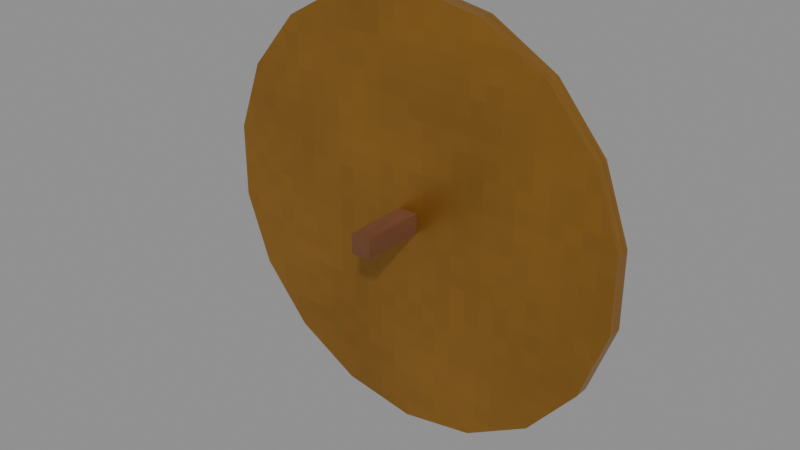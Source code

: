 # Source: scudo_acheo.blend  (saved by Blender 5.3.31; exported with 4.5.12 LTS)
import bpy
from mathutils import Matrix  # noqa: F401  (used for matrix-valued properties, if any)

bpy.ops.wm.read_factory_settings(use_empty=True)
scene = bpy.context.scene
scene.name = 'Scene'

# ---- images (referenced by path relative to the original .blend; pixels are not part of the script)
import os
ASSET_DIR = os.environ.get("B2B_ASSET_DIR", "")  # directory of the original .blend (textures are referenced by path, not embedded)
HERE = os.path.dirname(os.path.abspath(__file__))  # packed textures are extracted next to this script under _unpacked/

def load_image(name, relpath, width, height, colorspace="sRGB"):
    """Load a texture the original file referenced (path relative to the .blend, or extracted next to this script)."""
    p = next((c for c in (os.path.join(HERE, relpath), os.path.join(ASSET_DIR, relpath)) if relpath and os.path.exists(c)), "")
    if p:
        img = bpy.data.images.load(p, check_existing=True)
        img.name = name
    else:  # same state as the original file: an image datablock whose file is absent (Cycles renders it pink)
        img = bpy.data.images.new(name, width, height)
        img.source = "FILE"
        img.filepath = "//" + (relpath or name)
    img.colorspace_settings.name = colorspace
    return img
img_t_odyssey_palette_basecolor_png = load_image('T_Odyssey_Palette_BaseColor.png', '_unpacked/T_Odyssey_Palette_BaseColor.9b2cdac7.png', 256, 256, 'sRGB')
img_t_odyssey_palette_orm_png = load_image('T_Odyssey_Palette_ORM.png', '_unpacked/T_Odyssey_Palette_ORM.ecff35f3.png', 256, 256, 'Non-Color')

# ---- materials (node trees are filled in below, after node groups)
mat_m_odyssey_palette = bpy.data.materials.new('M_Odyssey_Palette')

# ---- material node trees
mat_m_odyssey_palette.use_nodes = True; mat_m_odyssey_palette.node_tree.nodes.clear()
_N = mat_m_odyssey_palette.node_tree.nodes; _L = mat_m_odyssey_palette.node_tree.links
n0 = _N.new('ShaderNodeBsdfPrincipled'); n0.name = 'Principled BSDF'; n0.location = (-200, 100)
n0.inputs[10].default_value = 0.005
n1 = _N.new('ShaderNodeOutputMaterial'); n1.name = 'Material Output'; n1.location = (200, 100)
n2 = _N.new('ShaderNodeTexImage'); n2.name = 'Image Texture'; n2.location = (-600, 300)
n2.image = img_t_odyssey_palette_basecolor_png
n2.interpolation = 'Closest'
n3 = _N.new('ShaderNodeTexImage'); n3.name = 'Image Texture.001'; n3.location = (-600, -50)
n3.image = img_t_odyssey_palette_orm_png
n3.interpolation = 'Closest'
n4 = _N.new('ShaderNodeSeparateColor'); n4.name = 'Separate Color'; n4.location = (-300, -50)
_L.new(n0.outputs[0], n1.inputs[0])
_L.new(n2.outputs[0], n0.inputs[0])
_L.new(n3.outputs[0], n4.inputs[0])
_L.new(n4.outputs[1], n0.inputs[2])
_L.new(n4.outputs[2], n0.inputs[1])
n1.is_active_output = True

# ---- meshes
me_sm_scudo_acheo = bpy.data.meshes.new('SM_scudo_acheo')
me_sm_scudo_acheo.from_pydata([(0.0, -0.03, 0.0), (0.0, -1.863e-08, 0.0), (0.1478, -0.03, 0.02605), (0.1478, -1.863e-08, 0.02605), (0.2777, -0.03, 0.1011), (0.2777, -1.49e-08, 0.1011), (0.3741, -0.03, 0.216), (0.3741, -9.313e-09, 0.216), (0.4254, -0.03, 0.357), (0.4254, -3.725e-09, 0.357), (0.4254, -0.03, 0.507), (0.4254, 3.725e-09, 0.507), (0.3741, -0.03, 0.648), (0.3741, 9.313e-09, 0.648), (0.2777, -0.03, 0.7629), (0.2777, 1.49e-08, 0.7629), (0.1478, -0.03, 0.8379), (0.1478, 1.863e-08, 0.8379), (0.0, -0.03, 0.864), (0.0, 1.863e-08, 0.864), (-0.1478, -0.03, 0.8379), (-0.1478, 1.863e-08, 0.8379), (-0.2777, -0.03, 0.7629), (-0.2777, 1.49e-08, 0.7629), (-0.3741, -0.03, 0.648), (-0.3741, 9.313e-09, 0.648), (-0.4254, -0.03, 0.507), (-0.4254, 3.725e-09, 0.507), (-0.4254, -0.03, 0.357), (-0.4254, -3.725e-09, 0.357), (-0.3741, -0.03, 0.216), (-0.3741, -9.313e-09, 0.216), (-0.2777, -0.03, 0.1011), (-0.2777, -1.49e-08, 0.1011), (-0.1478, -0.03, 0.02605), (-0.1478, -1.863e-08, 0.02605), (0.0, -1.748e-08, 0.032), (0.0, 0.035, 0.062), (0.1368, -1.643e-08, 0.05612), (0.1265, 0.035, 0.08431), (0.2571, -1.339e-08, 0.1256), (0.2378, 0.035, 0.1486), (0.3464, -8.742e-09, 0.232), (0.3204, 0.035, 0.247), (0.3939, -3.036e-09, 0.3625), (0.3644, 0.035, 0.3678), (0.3939, 3.036e-09, 0.5015), (0.3644, 0.035, 0.4962), (0.3464, 8.742e-09, 0.632), (0.3204, 0.035, 0.617), (0.2571, 1.339e-08, 0.7384), (0.2378, 0.035, 0.7154), (0.1368, 1.643e-08, 0.8079), (0.1265, 0.035, 0.7797), (0.0, 1.748e-08, 0.832), (0.0, 0.035, 0.802), (-0.1368, 1.643e-08, 0.8079), (-0.1265, 0.035, 0.7797), (-0.2571, 1.339e-08, 0.7384), (-0.2378, 0.035, 0.7154), (-0.3464, 8.742e-09, 0.632), (-0.3204, 0.035, 0.617), (-0.3939, 3.036e-09, 0.5015), (-0.3644, 0.035, 0.4962), (-0.3939, -3.036e-09, 0.3625), (-0.3644, 0.035, 0.3678), (-0.3464, -8.742e-09, 0.232), (-0.3204, 0.035, 0.247), (-0.2571, -1.339e-08, 0.1256), (-0.2378, 0.035, 0.1486), (-0.1368, -1.643e-08, 0.05612), (-0.1265, 0.035, 0.08431), (0.0, 0.035, 0.3564), (0.0, 0.055, 0.3816), (0.04444, 0.035, 0.3708), (0.02962, 0.055, 0.3912), (0.0719, 0.035, 0.4086), (0.04793, 0.055, 0.4164), (0.0719, 0.035, 0.4554), (0.04793, 0.055, 0.4476), (0.04444, 0.035, 0.4932), (0.02962, 0.055, 0.4728), (0.0, 0.035, 0.5076), (0.0, 0.055, 0.4824), (-0.04444, 0.035, 0.4932), (-0.02962, 0.055, 0.4728), (-0.0719, 0.035, 0.4554), (-0.04793, 0.055, 0.4476), (-0.0719, 0.035, 0.4086), (-0.04793, 0.055, 0.4164), (-0.04444, 0.035, 0.3708), (-0.02962, 0.055, 0.3912), (1.134e-17, 0.034, 0.6172), (-0.02869, 0.034, 0.5013), (-0.131, 0.034, 0.563), (-0.06926, 0.034, 0.4607), (-0.1852, 0.034, 0.432), (-0.06926, 0.034, 0.4033), (-0.131, 0.034, 0.301), (-0.02869, 0.034, 0.3627), (-3.402e-17, 0.034, 0.2468), (0.02869, 0.034, 0.3627), (0.131, 0.034, 0.301), (0.06926, 0.034, 0.4033), (0.1852, 0.034, 0.432), (0.06926, 0.034, 0.4607), (0.131, 0.034, 0.563), (0.02869, 0.034, 0.5013), (1.134e-17, 0.046, 0.6172), (-0.02869, 0.046, 0.5013), (-0.131, 0.046, 0.563), (-0.06926, 0.046, 0.4607), (-0.1852, 0.046, 0.432), (-0.06926, 0.046, 0.4033), (-0.131, 0.046, 0.301), (-0.02869, 0.046, 0.3627), (-3.402e-17, 0.046, 0.2468), (0.02869, 0.046, 0.3627), (0.131, 0.046, 0.301), (0.06926, 0.046, 0.4033), (0.1852, 0.046, 0.432), (0.06926, 0.046, 0.4607), (0.131, 0.046, 0.563), (0.02869, 0.046, 0.5013), (-0.02, -0.16, 0.452), (-0.02, 0.04, 0.452), (-0.02, -0.16, 0.412), (-0.02, 0.04, 0.412), (0.02, -0.16, 0.452), (0.02, 0.04, 0.452), (0.02, -0.16, 0.412), (0.02, 0.04, 0.412)], [], [(0, 1, 3, 2), (2, 3, 5, 4), (4, 5, 7, 6), (6, 7, 9, 8), (8, 9, 11, 10), (10, 11, 13, 12), (12, 13, 15, 14), (14, 15, 17, 16), (16, 17, 19, 18), (18, 19, 21, 20), (20, 21, 23, 22), (22, 23, 25, 24), (24, 25, 27, 26), (26, 27, 29, 28), (28, 29, 31, 30), (30, 31, 33, 32), (3, 1, 35, 33, 31, 29, 27, 25, 23, 21, 19, 17, 15, 13, 11, 9, 7, 5), (32, 33, 35, 34), (34, 35, 1, 0), (0, 2, 4, 6, 8, 10, 12, 14, 16, 18, 20, 22, 24, 26, 28, 30, 32, 34), (36, 37, 39, 38), (38, 39, 41, 40), (40, 41, 43, 42), (42, 43, 45, 44), (44, 45, 47, 46), (46, 47, 49, 48), (48, 49, 51, 50), (50, 51, 53, 52), (52, 53, 55, 54), (54, 55, 57, 56), (56, 57, 59, 58), (58, 59, 61, 60), (60, 61, 63, 62), (62, 63, 65, 64), (64, 65, 67, 66), (66, 67, 69, 68), (39, 37, 71, 69, 67, 65, 63, 61, 59, 57, 55, 53, 51, 49, 47, 45, 43, 41), (68, 69, 71, 70), (70, 71, 37, 36), (36, 38, 40, 42, 44, 46, 48, 50, 52, 54, 56, 58, 60, 62, 64, 66, 68, 70), (72, 73, 75, 74), (74, 75, 77, 76), (76, 77, 79, 78), (78, 79, 81, 80), (80, 81, 83, 82), (82, 83, 85, 84), (84, 85, 87, 86), (86, 87, 89, 88), (75, 73, 91, 89, 87, 85, 83, 81, 79, 77), (88, 89, 91, 90), (90, 91, 73, 72), (72, 74, 76, 78, 80, 82, 84, 86, 88, 90), (101, 93, 97), (115, 123, 119), (104, 120, 121, 105), (97, 113, 114, 98), (105, 121, 122, 106), (98, 114, 115, 99), (107, 123, 108, 92), (106, 122, 123, 107), (99, 115, 116, 100), (92, 108, 109, 93), (100, 116, 117, 101), (93, 109, 110, 94), (101, 117, 118, 102), (94, 110, 111, 95), (102, 118, 119, 103), (95, 111, 112, 96), (103, 119, 120, 104), (96, 112, 113, 97), (93, 107, 92), (107, 105, 106), (105, 103, 104), (103, 101, 102), (101, 99, 100), (99, 97, 98), (97, 95, 96), (95, 93, 94), (93, 105, 107), (105, 101, 103), (101, 97, 99), (97, 93, 95), (93, 101, 105), (123, 109, 108), (109, 111, 110), (111, 113, 112), (113, 115, 114), (115, 117, 116), (117, 119, 118), (119, 121, 120), (121, 123, 122), (123, 111, 109), (111, 115, 113), (115, 119, 117), (119, 123, 121), (123, 115, 111), (124, 125, 127, 126), (126, 127, 131, 130), (130, 131, 129, 128), (128, 129, 125, 124), (126, 130, 128, 124), (131, 127, 125, 129)])
me_sm_scudo_acheo.polygons.foreach_set('use_smooth', [0, 0, 0, 0, 0, 0, 0, 0, 0, 0, 0, 0, 0, 0, 0, 0, 0, 0, 0, 0, 0, 0, 0, 0, 0, 0, 0, 0, 0, 0, 0, 0, 0, 0, 0, 0, 0, 0, 0, 0, 1, 1, 1, 1, 1, 1, 1, 1, 0, 1, 1, 0, 0, 0, 0, 0, 0, 0, 0, 0, 0, 0, 0, 0, 0, 0, 0, 0, 0, 0, 0, 0, 0, 0, 0, 0, 0, 0, 0, 0, 0, 0, 0, 0, 0, 0, 0, 0, 0, 0, 0, 0, 0, 0, 0, 0, 0, 0, 0, 0, 0, 0])
_uv = me_sm_scudo_acheo.uv_layers.new(name='UVMap')
_uv.uv.foreach_set('vector', [0.1875, 0.7617, 0.1875, 0.8633, 0.2051, 0.8633, 0.2051, 0.7617, 0.2051, 0.7617, 0.2051, 0.8633, 0.2206, 0.8633, 0.2206, 0.7617, 0.1367, 0.7736, 0.2383, 0.7736, 0.2383, 0.7871, 0.1367, 0.7871, 0.1367, 0.7871, 0.2383, 0.7871, 0.2383, 0.8037, 0.1367, 0.8037, 0.1367, 0.8037, 0.2383, 0.8037, 0.2383, 0.8213, 0.1367, 0.8213, 0.1367, 0.8213, 0.2383, 0.8213, 0.2383, 0.8379, 0.1367, 0.8379, 0.1367, 0.8379, 0.2383, 0.8379, 0.2383, 0.8514, 0.1367, 0.8514, 0.2206, 0.7617, 0.2206, 0.8633, 0.2051, 0.8633, 0.2051, 0.7617, 0.2051, 0.7617, 0.2051, 0.8633, 0.1875, 0.8633, 0.1875, 0.7617, 0.1875, 0.7617, 0.1875, 0.8633, 0.1699, 0.8633, 0.1699, 0.7617, 0.1699, 0.7617, 0.1699, 0.8633, 0.1544, 0.8633, 0.1544, 0.7617, 0.1367, 0.8514, 0.2383, 0.8514, 0.2383, 0.8379, 0.1367, 0.8379, 0.1367, 0.8379, 0.2383, 0.8379, 0.2383, 0.8213, 0.1367, 0.8213, 0.1367, 0.8213, 0.2383, 0.8213, 0.2383, 0.8037, 0.1367, 0.8037, 0.1367, 0.8037, 0.2383, 0.8037, 0.2383, 0.7871, 0.1367, 0.7871, 0.1367, 0.7871, 0.2383, 0.7871, 0.2383, 0.7736, 0.1367, 0.7736, 0.2051, 0.7648, 0.1875, 0.7617, 0.1699, 0.7648, 0.1544, 0.7736, 0.1428, 0.7871, 0.1367, 0.8037, 0.1367, 0.8213, 0.1428, 0.8379, 0.1544, 0.8514, 0.1699, 0.8602, 0.1875, 0.8633, 0.2051, 0.8602, 0.2206, 0.8514, 0.2322, 0.8379, 0.2383, 0.8213, 0.2383, 0.8037, 0.2322, 0.7871, 0.2206, 0.7736, 0.1544, 0.7617, 0.1544, 0.8633, 0.1699, 0.8633, 0.1699, 0.7617, 0.1699, 0.7617, 0.1699, 0.8633, 0.1875, 0.8633, 0.1875, 0.7617, 0.1875, 0.7617, 0.2051, 0.7648, 0.2206, 0.7736, 0.2322, 0.7871, 0.2383, 0.8037, 0.2383, 0.8213, 0.2322, 0.8379, 0.2206, 0.8514, 0.2051, 0.8602, 0.1875, 0.8633, 0.1699, 0.8602, 0.1544, 0.8514, 0.1428, 0.8379, 0.1367, 0.8213, 0.1367, 0.8037, 0.1428, 0.7871, 0.1544, 0.7736, 0.1699, 0.7648, 0.8125, 0.8867, 0.8125, 0.9883, 0.8288, 0.9883, 0.8301, 0.8867, 0.8301, 0.8867, 0.8288, 0.9883, 0.8432, 0.9883, 0.8456, 0.8867, 0.8456, 0.8986, 0.8432, 0.9015, 0.8538, 0.914, 0.8572, 0.9121, 0.7617, 0.9121, 0.8633, 0.914, 0.8633, 0.9293, 0.7617, 0.9287, 0.7617, 0.9287, 0.8633, 0.9293, 0.8633, 0.9457, 0.7617, 0.9463, 0.7617, 0.9463, 0.8633, 0.9457, 0.8633, 0.961, 0.7617, 0.9629, 0.8572, 0.9629, 0.8538, 0.961, 0.8432, 0.9735, 0.8456, 0.9764, 0.8456, 0.8867, 0.8432, 0.9883, 0.8288, 0.9883, 0.8301, 0.8867, 0.8301, 0.8867, 0.8288, 0.9883, 0.8125, 0.9883, 0.8125, 0.8867, 0.8125, 0.8867, 0.8125, 0.9883, 0.7962, 0.9883, 0.7949, 0.8867, 0.7949, 0.8867, 0.7962, 0.9883, 0.7818, 0.9883, 0.7794, 0.8867, 0.7794, 0.9764, 0.7818, 0.9735, 0.7712, 0.961, 0.7678, 0.9629, 0.7617, 0.9629, 0.8633, 0.961, 0.8633, 0.9457, 0.7617, 0.9463, 0.7617, 0.9463, 0.8633, 0.9457, 0.8633, 0.9293, 0.7617, 0.9287, 0.7617, 0.9287, 0.8633, 0.9293, 0.8633, 0.914, 0.7617, 0.9121, 0.7678, 0.9121, 0.7712, 0.914, 0.7818, 0.9015, 0.7794, 0.8986, 0.8288, 0.8934, 0.8125, 0.8905, 0.7962, 0.8934, 0.7818, 0.9015, 0.7712, 0.914, 0.7655, 0.9293, 0.7655, 0.9457, 0.7712, 0.961, 0.7818, 0.9735, 0.7962, 0.9816, 0.8125, 0.9845, 0.8288, 0.9816, 0.8432, 0.9735, 0.8538, 0.961, 0.8595, 0.9457, 0.8595, 0.9293, 0.8538, 0.914, 0.8432, 0.9015, 0.7794, 0.8867, 0.7818, 0.9883, 0.7962, 0.9883, 0.7949, 0.8867, 0.7949, 0.8867, 0.7962, 0.9883, 0.8125, 0.9883, 0.8125, 0.8867, 0.8125, 0.8867, 0.8301, 0.8898, 0.8456, 0.8986, 0.8572, 0.9121, 0.8633, 0.9287, 0.8633, 0.9463, 0.8572, 0.9629, 0.8456, 0.9764, 0.8301, 0.9852, 0.8125, 0.9883, 0.7949, 0.9852, 0.7794, 0.9764, 0.7678, 0.9629, 0.7617, 0.9463, 0.7617, 0.9287, 0.7678, 0.9121, 0.7794, 0.8986, 0.7949, 0.8898, 0.1875, 0.7617, 0.1875, 0.7786, 0.2084, 0.7851, 0.2189, 0.7714, 0.2189, 0.7714, 0.2084, 0.7851, 0.2214, 0.802, 0.2383, 0.7968, 0.2383, 0.7968, 0.2214, 0.802, 0.2214, 0.823, 0.2383, 0.8282, 0.2383, 0.8282, 0.2214, 0.823, 0.2084, 0.8399, 0.2189, 0.8536, 0.2189, 0.8536, 0.2084, 0.8399, 0.1875, 0.8464, 0.1875, 0.8633, 0.1875, 0.8633, 0.1875, 0.8464, 0.1666, 0.8399, 0.1561, 0.8536, 0.1561, 0.8536, 0.1666, 0.8399, 0.1536, 0.823, 0.1367, 0.8282, 0.1367, 0.8282, 0.1536, 0.823, 0.1536, 0.802, 0.1367, 0.7968, 0.2084, 0.7851, 0.1875, 0.7786, 0.1666, 0.7851, 0.1536, 0.802, 0.1536, 0.823, 0.1666, 0.8399, 0.1875, 0.8464, 0.2084, 0.8399, 0.2214, 0.823, 0.2214, 0.802, 0.1367, 0.7968, 0.1536, 0.802, 0.1666, 0.7851, 0.1561, 0.7714, 0.1561, 0.7714, 0.1666, 0.7851, 0.1875, 0.7786, 0.1875, 0.7617, 0.1875, 0.7617, 0.2189, 0.7714, 0.2383, 0.7968, 0.2383, 0.8282, 0.2189, 0.8536, 0.1875, 0.8633, 0.1561, 0.8536, 0.1367, 0.8282, 0.1367, 0.7968, 0.1561, 0.7714, 0.1954, 0.7935, 0.1796, 0.8315, 0.1685, 0.8046, 0.1796, 0.7935, 0.1954, 0.8315, 0.2065, 0.8046, 0.2383, 0.7617, 0.2383, 0.8633, 0.2065, 0.8633, 0.2065, 0.7617, 0.1367, 0.8046, 0.2383, 0.8046, 0.2383, 0.7766, 0.1367, 0.7766, 0.1367, 0.8204, 0.2383, 0.8204, 0.2383, 0.8484, 0.1367, 0.8484, 0.1516, 0.7617, 0.1516, 0.8633, 0.1796, 0.8633, 0.1796, 0.7617, 0.1367, 0.8315, 0.2383, 0.8315, 0.2383, 0.8633, 0.1367, 0.8633, 0.2234, 0.7617, 0.2234, 0.8633, 0.1954, 0.8633, 0.1954, 0.7617, 0.1367, 0.7935, 0.2383, 0.7935, 0.2383, 0.7617, 0.1367, 0.7617, 0.1367, 0.8633, 0.2383, 0.8633, 0.2383, 0.8315, 0.1367, 0.8315, 0.1367, 0.7617, 0.2383, 0.7617, 0.2383, 0.7935, 0.1367, 0.7935, 0.1796, 0.7617, 0.1796, 0.8633, 0.1516, 0.8633, 0.1516, 0.7617, 0.1954, 0.7617, 0.1954, 0.8633, 0.2234, 0.8633, 0.2234, 0.7617, 0.1367, 0.8484, 0.2383, 0.8484, 0.2383, 0.8204, 0.1367, 0.8204, 0.1367, 0.7766, 0.2383, 0.7766, 0.2383, 0.8046, 0.1367, 0.8046, 0.1685, 0.7617, 0.1685, 0.8633, 0.1367, 0.8633, 0.1367, 0.7617, 0.2065, 0.7617, 0.2065, 0.8633, 0.2383, 0.8633, 0.2383, 0.7617, 0.1367, 0.7617, 0.1367, 0.8633, 0.1685, 0.8633, 0.1685, 0.7617, 0.1796, 0.8315, 0.1954, 0.8315, 0.1875, 0.8633, 0.1954, 0.8315, 0.2065, 0.8204, 0.2234, 0.8484, 0.2065, 0.8204, 0.2065, 0.8046, 0.2383, 0.8125, 0.2065, 0.8046, 0.1954, 0.7935, 0.2234, 0.7766, 0.1954, 0.7935, 0.1796, 0.7935, 0.1875, 0.7617, 0.1796, 0.7935, 0.1685, 0.8046, 0.1516, 0.7766, 0.1685, 0.8046, 0.1685, 0.8204, 0.1367, 0.8125, 0.1685, 0.8204, 0.1796, 0.8315, 0.1516, 0.8484, 0.1796, 0.8315, 0.2065, 0.8204, 0.1954, 0.8315, 0.2065, 0.8204, 0.1954, 0.7935, 0.2065, 0.8046, 0.1954, 0.7935, 0.1685, 0.8046, 0.1796, 0.7935, 0.1685, 0.8046, 0.1796, 0.8315, 0.1685, 0.8204, 0.1796, 0.8315, 0.1954, 0.7935, 0.2065, 0.8204, 0.1954, 0.8315, 0.1796, 0.8315, 0.1875, 0.8633, 0.1796, 0.8315, 0.1685, 0.8204, 0.1516, 0.8484, 0.1685, 0.8204, 0.1685, 0.8046, 0.1367, 0.8125, 0.1685, 0.8046, 0.1796, 0.7935, 0.1516, 0.7766, 0.1796, 0.7935, 0.1954, 0.7935, 0.1875, 0.7617, 0.1954, 0.7935, 0.2065, 0.8046, 0.2234, 0.7766, 0.2065, 0.8046, 0.2065, 0.8204, 0.2383, 0.8125, 0.2065, 0.8204, 0.1954, 0.8315, 0.2234, 0.8484, 0.1954, 0.8315, 0.1685, 0.8204, 0.1796, 0.8315, 0.1685, 0.8204, 0.1796, 0.7935, 0.1685, 0.8046, 0.1796, 0.7935, 0.2065, 0.8046, 0.1954, 0.7935, 0.2065, 0.8046, 0.1954, 0.8315, 0.2065, 0.8204, 0.1954, 0.8315, 0.1796, 0.7935, 0.1685, 0.8204, 0.5117, 0.8633, 0.6133, 0.8633, 0.6133, 0.7617, 0.5117, 0.7617, 0.5117, 0.7617, 0.5117, 0.8633, 0.6133, 0.8633, 0.6133, 0.7617, 0.5117, 0.7617, 0.6133, 0.7617, 0.6133, 0.8633, 0.5117, 0.8633, 0.6133, 0.7617, 0.6133, 0.8633, 0.5117, 0.8633, 0.5117, 0.7617, 0.5117, 0.7617, 0.6133, 0.7617, 0.6133, 0.8633, 0.5117, 0.8633, 0.6133, 0.7617, 0.5117, 0.7617, 0.5117, 0.8633, 0.6133, 0.8633])
me_sm_scudo_acheo.materials.append(mat_m_odyssey_palette)
me_sm_scudo_acheo.update()

# ---- objects
ob_sm_scudo_acheo = bpy.data.objects.new('SM_scudo_acheo', me_sm_scudo_acheo)

# ---- transforms, parenting, visibility, modifiers, constraints
ob_sm_scudo_acheo.location = (0.0, 0.0, 0.0)

# ---- collection membership
scene.collection.objects.link(ob_sm_scudo_acheo)

# ---- scene / render settings (as saved in the file)
scene.frame_start = 1; scene.frame_end = 250; scene.frame_set(1)
scene.render.engine = 'BLENDER_EEVEE_NEXT'
scene.render.bake_bias = 0.0
scene.render.bake_samples = 0
scene.render.compositor_device = 'GPU'
scene.eevee.use_volume_custom_range = False
scene.eevee.fast_gi_thickness_near = 0.1
scene.eevee.fast_gi_thickness_far = 0.0
scene.eevee.ray_tracing_options.screen_trace_thickness = 0.1
bpy.context.view_layer.update()

# ---- added for rendering (the .blend has no active camera and no usable light): camera, sun + grey world if the file has none
cam_auto = bpy.data.cameras.new('AutoCamera')
cam_auto.lens = 50.0
cam_auto.sensor_width = 36.0
cam_auto.clip_end = 1000.0
ob_auto_camera = bpy.data.objects.new('AutoCamera', cam_auto)
scene.collection.objects.link(ob_auto_camera)
ob_auto_camera.location = (1.13946, -1.41985, 1.34357)
ob_auto_camera.rotation_euler = (1.09748, -7.21219e-08, 0.694738)
scene.camera = ob_auto_camera
light_auto_sun = bpy.data.lights.new('AutoSun', 'SUN')
light_auto_sun.energy = 3.0
light_auto_sun.angle = 0.0523599
ob_auto_sun = bpy.data.objects.new('AutoSun', light_auto_sun)
scene.collection.objects.link(ob_auto_sun)
ob_auto_sun.rotation_euler = (0.872665, 0.174533, 0.523599)
if scene.world is None:
    world_auto = bpy.data.worlds.new('AutoWorld')
    world_auto.color = (0.3, 0.3, 0.3)
    scene.world = world_auto
bpy.context.view_layer.update()
